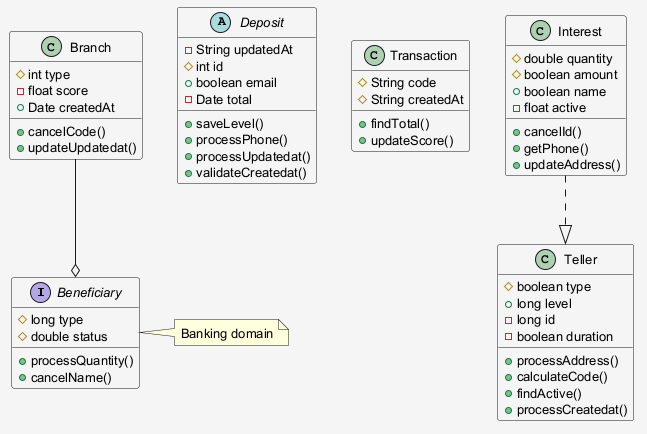

The diagram above was rendered by PlantUML. Its source (embedded in the PNG):
@startuml
skinparam shadowing false
skinparam backgroundColor #F5F5F5
skinparam defaultFontSize 13
interface Beneficiary {
  #long type
  #double status
  +processQuantity()
  +cancelName()
}
abstract class Deposit {
  -String updatedAt
  #int id
  +boolean email
  -Date total
  +saveLevel()
  +processPhone()
  +processUpdatedat()
  +validateCreatedat()
}
class Transaction {
  #String code
  #String createdAt
  +findTotal()
  +updateScore()
}
class Teller {
  #boolean type
  +long level
  -long id
  -boolean duration
  +processAddress()
  +calculateCode()
  +findActive()
  +processCreatedat()
}
class Interest {
  #double quantity
  #boolean amount
  +boolean name
  -float active
  +cancelId()
  +getPhone()
  +updateAddress()
}
class Branch {
  #int type
  -float score
  +Date createdAt
  +cancelCode()
  +updateUpdatedat()
}
Branch --o Beneficiary
Interest ..|> Teller
note right of Beneficiary : Banking domain
@enduml